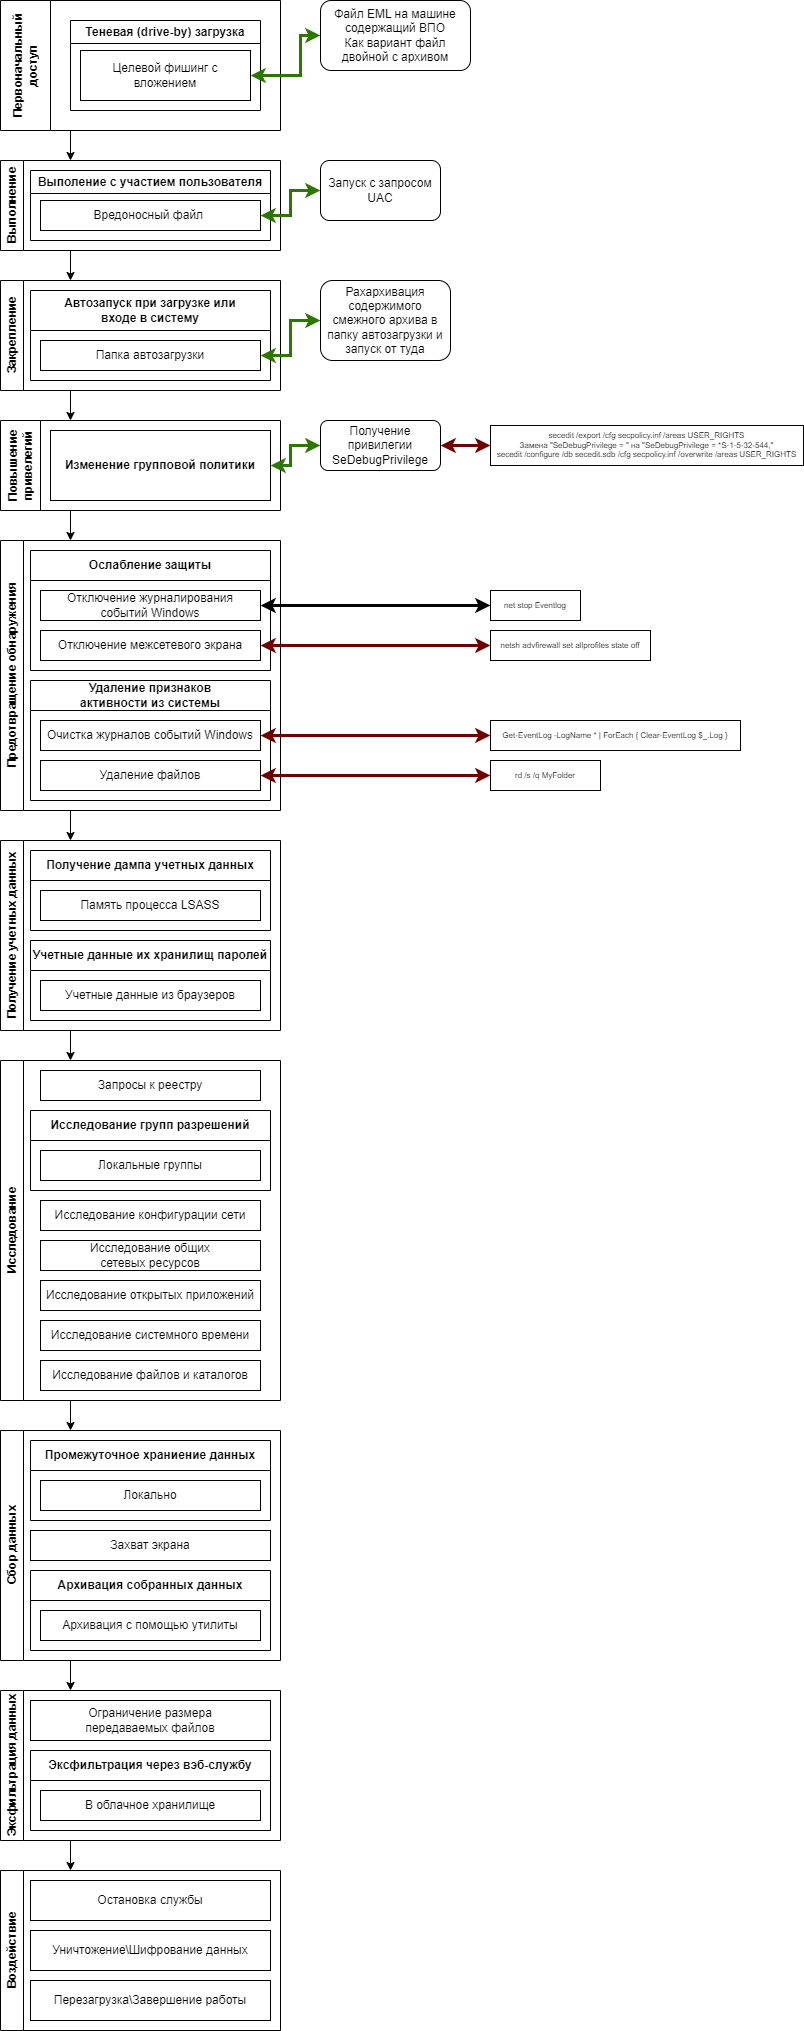

The diagram above was exported from draw.io. Its source (the exported page's mxGraphModel, read from the mxfile embedded in the PNG):
<mxGraphModel dx="874" dy="541" grid="1" gridSize="10" guides="1" tooltips="1" connect="1" arrows="1" fold="1" page="1" pageScale="1" pageWidth="827" pageHeight="1169" math="0" shadow="0">
  <root>
    <mxCell id="0" />
    <mxCell id="1" parent="0" />
    <mxCell id="7" style="edgeStyle=none;html=1;exitX=0.25;exitY=1;exitDx=0;exitDy=0;entryX=0.25;entryY=0;entryDx=0;entryDy=0;" edge="1" parent="1" source="2" target="6">
      <mxGeometry relative="1" as="geometry" />
    </mxCell>
    <mxCell id="2" value="Первоначальный доступ" style="swimlane;horizontal=0;whiteSpace=wrap;html=1;startSize=50;" vertex="1" parent="1">
      <mxGeometry x="10" y="10" width="280" height="130" as="geometry" />
    </mxCell>
    <mxCell id="3" value="Теневая (drive-by) загрузка" style="swimlane;whiteSpace=wrap;html=1;" vertex="1" parent="2">
      <mxGeometry x="70" y="20" width="190" height="90" as="geometry" />
    </mxCell>
    <mxCell id="4" value="&lt;span style=&quot;font-size: 12px;&quot;&gt;Целевой фишинг с вложением&lt;/span&gt;" style="rounded=0;whiteSpace=wrap;html=1;" vertex="1" parent="3">
      <mxGeometry x="10" y="30" width="170" height="50" as="geometry" />
    </mxCell>
    <mxCell id="13" style="edgeStyle=none;html=1;exitX=0.25;exitY=1;exitDx=0;exitDy=0;entryX=0.25;entryY=0;entryDx=0;entryDy=0;" edge="1" parent="1" source="6" target="10">
      <mxGeometry relative="1" as="geometry" />
    </mxCell>
    <mxCell id="6" value="Выполнение" style="swimlane;horizontal=0;whiteSpace=wrap;html=1;" vertex="1" parent="1">
      <mxGeometry x="10" y="170" width="280" height="90" as="geometry" />
    </mxCell>
    <mxCell id="8" value="Выполение с участием пользователя" style="swimlane;whiteSpace=wrap;html=1;" vertex="1" parent="6">
      <mxGeometry x="30" y="10" width="240" height="70" as="geometry" />
    </mxCell>
    <mxCell id="9" value="&lt;span style=&quot;font-size: 12px;&quot;&gt;Вредоносный файл&amp;nbsp;&lt;/span&gt;" style="rounded=0;whiteSpace=wrap;html=1;" vertex="1" parent="8">
      <mxGeometry x="10" y="30" width="220" height="30" as="geometry" />
    </mxCell>
    <mxCell id="18" style="edgeStyle=none;html=1;exitX=0.25;exitY=1;exitDx=0;exitDy=0;entryX=0.25;entryY=0;entryDx=0;entryDy=0;" edge="1" parent="1" source="10" target="15">
      <mxGeometry relative="1" as="geometry" />
    </mxCell>
    <mxCell id="10" value="Закрепление" style="swimlane;horizontal=0;whiteSpace=wrap;html=1;startSize=23;" vertex="1" parent="1">
      <mxGeometry x="10" y="290" width="280" height="110" as="geometry" />
    </mxCell>
    <mxCell id="11" value="Автозапуск при загрузке или&lt;br&gt;входе в систему" style="swimlane;whiteSpace=wrap;html=1;startSize=40;" vertex="1" parent="10">
      <mxGeometry x="30" y="10" width="240" height="90" as="geometry" />
    </mxCell>
    <mxCell id="12" value="&lt;span style=&quot;font-size: 12px;&quot;&gt;Папка автозагрузки&lt;/span&gt;" style="rounded=0;whiteSpace=wrap;html=1;" vertex="1" parent="11">
      <mxGeometry x="10" y="50" width="220" height="30" as="geometry" />
    </mxCell>
    <mxCell id="22" style="edgeStyle=none;html=1;exitX=0.25;exitY=1;exitDx=0;exitDy=0;entryX=0.25;entryY=0;entryDx=0;entryDy=0;" edge="1" parent="1" source="15" target="19">
      <mxGeometry relative="1" as="geometry" />
    </mxCell>
    <mxCell id="15" value="Повышение привелегий" style="swimlane;horizontal=0;whiteSpace=wrap;html=1;startSize=40;" vertex="1" parent="1">
      <mxGeometry x="10" y="430" width="280" height="90" as="geometry" />
    </mxCell>
    <mxCell id="17" value="&lt;span style=&quot;font-weight: 700;&quot;&gt;Изменение групповой политики&lt;/span&gt;" style="rounded=0;whiteSpace=wrap;html=1;" vertex="1" parent="15">
      <mxGeometry x="50" y="10" width="220" height="70" as="geometry" />
    </mxCell>
    <mxCell id="34" style="edgeStyle=none;html=1;exitX=0.25;exitY=1;exitDx=0;exitDy=0;entryX=0.25;entryY=0;entryDx=0;entryDy=0;" edge="1" parent="1" source="19" target="27">
      <mxGeometry relative="1" as="geometry" />
    </mxCell>
    <mxCell id="19" value="Предотвращение обнаружения" style="swimlane;horizontal=0;whiteSpace=wrap;html=1;startSize=23;" vertex="1" parent="1">
      <mxGeometry x="10" y="550" width="280" height="270" as="geometry" />
    </mxCell>
    <mxCell id="20" value="Ослабление защиты" style="swimlane;whiteSpace=wrap;html=1;startSize=30;" vertex="1" parent="19">
      <mxGeometry x="30" y="10" width="240" height="120" as="geometry" />
    </mxCell>
    <mxCell id="21" value="&lt;span style=&quot;font-size: 12px;&quot;&gt;Отключение журналирования&lt;br&gt;событий Windows&lt;/span&gt;" style="rounded=0;whiteSpace=wrap;html=1;" vertex="1" parent="20">
      <mxGeometry x="10" y="40" width="220" height="30" as="geometry" />
    </mxCell>
    <mxCell id="23" value="&lt;span style=&quot;font-size: 12px;&quot;&gt;Отключение межсетевого экрана&lt;/span&gt;" style="rounded=0;whiteSpace=wrap;html=1;" vertex="1" parent="20">
      <mxGeometry x="10" y="80" width="220" height="30" as="geometry" />
    </mxCell>
    <mxCell id="24" value="Удаление признаков&lt;br&gt;активности из системы" style="swimlane;whiteSpace=wrap;html=1;startSize=30;" vertex="1" parent="19">
      <mxGeometry x="30" y="140" width="240" height="120" as="geometry" />
    </mxCell>
    <mxCell id="25" value="&lt;span style=&quot;font-size: 12px;&quot;&gt;Очистка журналов событий Windows&lt;/span&gt;" style="rounded=0;whiteSpace=wrap;html=1;" vertex="1" parent="24">
      <mxGeometry x="10" y="40" width="220" height="30" as="geometry" />
    </mxCell>
    <mxCell id="26" value="&lt;span style=&quot;font-size: 12px;&quot;&gt;Удаление файлов&lt;/span&gt;" style="rounded=0;whiteSpace=wrap;html=1;" vertex="1" parent="24">
      <mxGeometry x="10" y="80" width="220" height="30" as="geometry" />
    </mxCell>
    <mxCell id="40" style="edgeStyle=none;html=1;exitX=0.25;exitY=1;exitDx=0;exitDy=0;entryX=0.25;entryY=0;entryDx=0;entryDy=0;" edge="1" parent="1" source="27" target="35">
      <mxGeometry relative="1" as="geometry" />
    </mxCell>
    <mxCell id="27" value="Получение учетных данных" style="swimlane;horizontal=0;whiteSpace=wrap;html=1;startSize=23;" vertex="1" parent="1">
      <mxGeometry x="10" y="850" width="280" height="190" as="geometry" />
    </mxCell>
    <mxCell id="28" value="Получение дампа учетных данных" style="swimlane;whiteSpace=wrap;html=1;startSize=30;" vertex="1" parent="27">
      <mxGeometry x="30" y="10" width="240" height="80" as="geometry" />
    </mxCell>
    <mxCell id="29" value="&lt;span style=&quot;font-size: 12px;&quot;&gt;Память процесса LSASS&lt;/span&gt;" style="rounded=0;whiteSpace=wrap;html=1;" vertex="1" parent="28">
      <mxGeometry x="10" y="40" width="220" height="30" as="geometry" />
    </mxCell>
    <mxCell id="31" value="Учетные данные их хранилищ паролей" style="swimlane;whiteSpace=wrap;html=1;startSize=30;" vertex="1" parent="27">
      <mxGeometry x="30" y="100" width="240" height="80" as="geometry" />
    </mxCell>
    <mxCell id="33" value="&lt;span style=&quot;font-size: 12px;&quot;&gt;Учетные данные из браузеров&lt;/span&gt;" style="rounded=0;whiteSpace=wrap;html=1;" vertex="1" parent="31">
      <mxGeometry x="10" y="40" width="220" height="30" as="geometry" />
    </mxCell>
    <mxCell id="52" style="edgeStyle=none;html=1;exitX=0.25;exitY=1;exitDx=0;exitDy=0;entryX=0.25;entryY=0;entryDx=0;entryDy=0;" edge="1" parent="1" source="35" target="47">
      <mxGeometry relative="1" as="geometry" />
    </mxCell>
    <mxCell id="35" value="Исследование" style="swimlane;horizontal=0;whiteSpace=wrap;html=1;startSize=23;" vertex="1" parent="1">
      <mxGeometry x="10" y="1070" width="280" height="340" as="geometry" />
    </mxCell>
    <mxCell id="36" value="Исследование групп разрешений" style="swimlane;whiteSpace=wrap;html=1;startSize=30;" vertex="1" parent="35">
      <mxGeometry x="30" y="50" width="240" height="80" as="geometry" />
    </mxCell>
    <mxCell id="37" value="&lt;span style=&quot;font-size: 12px;&quot;&gt;Локальные группы&lt;/span&gt;" style="rounded=0;whiteSpace=wrap;html=1;" vertex="1" parent="36">
      <mxGeometry x="10" y="40" width="220" height="30" as="geometry" />
    </mxCell>
    <mxCell id="41" value="Запросы к реестру" style="rounded=0;whiteSpace=wrap;html=1;" vertex="1" parent="35">
      <mxGeometry x="40" y="10" width="220" height="30" as="geometry" />
    </mxCell>
    <mxCell id="42" value="Исследование конфигурации сети" style="rounded=0;whiteSpace=wrap;html=1;" vertex="1" parent="35">
      <mxGeometry x="40" y="140" width="220" height="30" as="geometry" />
    </mxCell>
    <mxCell id="43" value="Исследование общих&lt;br&gt;сетевых ресурсов" style="rounded=0;whiteSpace=wrap;html=1;" vertex="1" parent="35">
      <mxGeometry x="40" y="180" width="220" height="30" as="geometry" />
    </mxCell>
    <mxCell id="44" value="Исследование открытых приложений" style="rounded=0;whiteSpace=wrap;html=1;" vertex="1" parent="35">
      <mxGeometry x="40" y="220" width="220" height="30" as="geometry" />
    </mxCell>
    <mxCell id="45" value="Исследование системного времени" style="rounded=0;whiteSpace=wrap;html=1;" vertex="1" parent="35">
      <mxGeometry x="40" y="260" width="220" height="30" as="geometry" />
    </mxCell>
    <mxCell id="46" value="Исследование файлов и каталогов" style="rounded=0;whiteSpace=wrap;html=1;" vertex="1" parent="35">
      <mxGeometry x="40" y="300" width="220" height="30" as="geometry" />
    </mxCell>
    <mxCell id="60" style="edgeStyle=none;html=1;exitX=0.25;exitY=1;exitDx=0;exitDy=0;entryX=0.25;entryY=0;entryDx=0;entryDy=0;" edge="1" parent="1" source="47" target="54">
      <mxGeometry relative="1" as="geometry" />
    </mxCell>
    <mxCell id="47" value="Сбор данных" style="swimlane;horizontal=0;whiteSpace=wrap;html=1;startSize=23;" vertex="1" parent="1">
      <mxGeometry x="10" y="1440" width="280" height="230" as="geometry" />
    </mxCell>
    <mxCell id="48" value="Архивация собранных данных" style="swimlane;whiteSpace=wrap;html=1;startSize=30;" vertex="1" parent="47">
      <mxGeometry x="30" y="140" width="240" height="80" as="geometry" />
    </mxCell>
    <mxCell id="49" value="&lt;span style=&quot;font-size: 12px;&quot;&gt;Архивация с помощью утилиты&lt;/span&gt;" style="rounded=0;whiteSpace=wrap;html=1;" vertex="1" parent="48">
      <mxGeometry x="10" y="40" width="220" height="30" as="geometry" />
    </mxCell>
    <mxCell id="50" value="Промежуточное храниение данных" style="swimlane;whiteSpace=wrap;html=1;startSize=30;" vertex="1" parent="47">
      <mxGeometry x="30" y="10" width="240" height="80" as="geometry" />
    </mxCell>
    <mxCell id="51" value="&lt;span style=&quot;font-size: 12px;&quot;&gt;Локально&lt;/span&gt;" style="rounded=0;whiteSpace=wrap;html=1;" vertex="1" parent="50">
      <mxGeometry x="10" y="40" width="220" height="30" as="geometry" />
    </mxCell>
    <mxCell id="53" value="Захват экрана" style="rounded=0;whiteSpace=wrap;html=1;" vertex="1" parent="47">
      <mxGeometry x="30" y="100" width="240" height="30" as="geometry" />
    </mxCell>
    <mxCell id="65" style="edgeStyle=none;html=1;exitX=0.25;exitY=1;exitDx=0;exitDy=0;entryX=0.25;entryY=0;entryDx=0;entryDy=0;" edge="1" parent="1" source="54" target="61">
      <mxGeometry relative="1" as="geometry" />
    </mxCell>
    <mxCell id="54" value="Эксфильтрация данных" style="swimlane;horizontal=0;whiteSpace=wrap;html=1;startSize=23;" vertex="1" parent="1">
      <mxGeometry x="10" y="1700" width="280" height="150" as="geometry" />
    </mxCell>
    <mxCell id="55" value="Эксфильтрация через вэб-службу" style="swimlane;whiteSpace=wrap;html=1;startSize=30;" vertex="1" parent="54">
      <mxGeometry x="30" y="60" width="240" height="80" as="geometry" />
    </mxCell>
    <mxCell id="56" value="&lt;span style=&quot;font-size: 12px;&quot;&gt;В облачное хранилище&lt;/span&gt;" style="rounded=0;whiteSpace=wrap;html=1;" vertex="1" parent="55">
      <mxGeometry x="10" y="40" width="220" height="30" as="geometry" />
    </mxCell>
    <mxCell id="59" value="Ограничение размера&lt;br&gt;передаваемых файлов" style="rounded=0;whiteSpace=wrap;html=1;" vertex="1" parent="54">
      <mxGeometry x="30" y="10" width="240" height="40" as="geometry" />
    </mxCell>
    <mxCell id="61" value="Воздействие" style="swimlane;horizontal=0;whiteSpace=wrap;html=1;startSize=23;" vertex="1" parent="1">
      <mxGeometry x="10" y="1880" width="280" height="160" as="geometry" />
    </mxCell>
    <mxCell id="64" value="Уничтожение\Шифрование данных" style="rounded=0;whiteSpace=wrap;html=1;" vertex="1" parent="61">
      <mxGeometry x="30" y="60" width="240" height="40" as="geometry" />
    </mxCell>
    <mxCell id="66" value="Остановка службы" style="rounded=0;whiteSpace=wrap;html=1;" vertex="1" parent="61">
      <mxGeometry x="30" y="10" width="240" height="40" as="geometry" />
    </mxCell>
    <mxCell id="67" value="Перезагрузка\Завершение работы" style="rounded=0;whiteSpace=wrap;html=1;" vertex="1" parent="61">
      <mxGeometry x="30" y="110" width="240" height="40" as="geometry" />
    </mxCell>
    <mxCell id="69" style="edgeStyle=none;html=1;exitX=0;exitY=0.5;exitDx=0;exitDy=0;entryX=1;entryY=0.5;entryDx=0;entryDy=0;rounded=0;startArrow=classic;startFill=1;fillColor=#60a917;strokeColor=#2D7600;strokeWidth=3;" edge="1" parent="1" source="68" target="4">
      <mxGeometry relative="1" as="geometry">
        <Array as="points">
          <mxPoint x="310" y="45" />
          <mxPoint x="310" y="85" />
        </Array>
      </mxGeometry>
    </mxCell>
    <mxCell id="68" value="Файл EML на машине содержащий ВПО&lt;br&gt;Как вариант файл двойной с архивом" style="rounded=1;whiteSpace=wrap;html=1;" vertex="1" parent="1">
      <mxGeometry x="330" y="10" width="150" height="70" as="geometry" />
    </mxCell>
    <mxCell id="71" style="edgeStyle=none;rounded=0;html=1;exitX=0;exitY=0.5;exitDx=0;exitDy=0;entryX=1;entryY=0.5;entryDx=0;entryDy=0;startArrow=classic;startFill=1;fillColor=#60a917;strokeColor=#2D7600;strokeWidth=3;" edge="1" parent="1" source="70" target="9">
      <mxGeometry relative="1" as="geometry">
        <Array as="points">
          <mxPoint x="300" y="200" />
          <mxPoint x="300" y="225" />
        </Array>
      </mxGeometry>
    </mxCell>
    <mxCell id="70" value="Запуск с запросом UAC" style="rounded=1;whiteSpace=wrap;html=1;" vertex="1" parent="1">
      <mxGeometry x="330" y="170" width="120" height="60" as="geometry" />
    </mxCell>
    <mxCell id="73" style="edgeStyle=none;rounded=0;html=1;exitX=0;exitY=0.5;exitDx=0;exitDy=0;entryX=1;entryY=0.5;entryDx=0;entryDy=0;strokeWidth=3;startArrow=classic;startFill=1;fillColor=#60a917;strokeColor=#2D7600;" edge="1" parent="1" source="72" target="12">
      <mxGeometry relative="1" as="geometry">
        <Array as="points">
          <mxPoint x="300" y="330" />
          <mxPoint x="300" y="365" />
        </Array>
      </mxGeometry>
    </mxCell>
    <mxCell id="72" value="Рахархивация содержимого смежного архива в папку автозагрузки и запуск от туда" style="rounded=1;whiteSpace=wrap;html=1;" vertex="1" parent="1">
      <mxGeometry x="330" y="290" width="130" height="80" as="geometry" />
    </mxCell>
    <mxCell id="75" style="edgeStyle=none;rounded=0;html=1;exitX=0;exitY=0.5;exitDx=0;exitDy=0;entryX=1;entryY=0.5;entryDx=0;entryDy=0;strokeWidth=3;startArrow=classic;startFill=1;fillColor=#60a917;strokeColor=#2D7600;" edge="1" parent="1" source="74" target="17">
      <mxGeometry relative="1" as="geometry">
        <Array as="points">
          <mxPoint x="300" y="455" />
          <mxPoint x="300" y="475" />
        </Array>
      </mxGeometry>
    </mxCell>
    <mxCell id="78" style="edgeStyle=none;rounded=0;html=1;exitX=1;exitY=0.5;exitDx=0;exitDy=0;entryX=0;entryY=0.5;entryDx=0;entryDy=0;strokeWidth=3;fontSize=8;startArrow=classic;startFill=1;fillColor=#a20025;strokeColor=#6F0000;" edge="1" parent="1" source="74" target="77">
      <mxGeometry relative="1" as="geometry" />
    </mxCell>
    <mxCell id="74" value="Получение привилегии SeDebugPrivilege" style="rounded=1;whiteSpace=wrap;html=1;" vertex="1" parent="1">
      <mxGeometry x="330" y="430" width="120" height="50" as="geometry" />
    </mxCell>
    <mxCell id="77" value="&lt;div style=&quot;font-size: 8px;&quot;&gt;&lt;span style=&quot;font-size: 8px;&quot;&gt;secedit /export /cfg secpolicy.inf /areas USER_RIGHTS&lt;/span&gt;&lt;/div&gt;&lt;div style=&quot;font-size: 8px;&quot;&gt;&lt;span style=&quot;font-size: 8px;&quot;&gt;Замена &quot;SeDebugPrivilege = &quot; на &quot;SeDebugPrivilege = *S-1-5-32-544,&quot;&lt;/span&gt;&lt;/div&gt;&lt;div style=&quot;font-size: 8px;&quot;&gt;&lt;span style=&quot;font-size: 8px;&quot;&gt;secedit /configure /db secedit.sdb /cfg secpolicy.inf /overwrite /areas USER_RIGHTS&lt;/span&gt;&lt;/div&gt;" style="rounded=0;whiteSpace=wrap;html=1;fontSize=8;" vertex="1" parent="1">
      <mxGeometry x="500" y="435" width="313" height="40" as="geometry" />
    </mxCell>
    <mxCell id="79" value="Get-EventLog -LogName * | ForEach { Clear-EventLog $_.Log }" style="rounded=0;whiteSpace=wrap;html=1;fontSize=8;" vertex="1" parent="1">
      <mxGeometry x="500" y="730" width="250" height="30" as="geometry" />
    </mxCell>
    <mxCell id="80" style="edgeStyle=none;rounded=0;html=1;exitX=1;exitY=0.5;exitDx=0;exitDy=0;entryX=0;entryY=0.5;entryDx=0;entryDy=0;strokeWidth=3;fontSize=8;startArrow=classic;startFill=1;fillColor=#a20025;strokeColor=#6F0000;" edge="1" parent="1" source="25" target="79">
      <mxGeometry relative="1" as="geometry" />
    </mxCell>
    <mxCell id="81" value="rd /s /q MyFolder" style="rounded=0;whiteSpace=wrap;html=1;fontSize=8;" vertex="1" parent="1">
      <mxGeometry x="500" y="770" width="110" height="30" as="geometry" />
    </mxCell>
    <mxCell id="82" style="edgeStyle=none;rounded=0;html=1;exitX=1;exitY=0.5;exitDx=0;exitDy=0;entryX=0;entryY=0.5;entryDx=0;entryDy=0;strokeWidth=3;fontSize=8;startArrow=classic;startFill=1;fillColor=#a20025;strokeColor=#6F0000;" edge="1" parent="1" source="26" target="81">
      <mxGeometry relative="1" as="geometry" />
    </mxCell>
    <mxCell id="83" value="netsh advfirewall set allprofiles state off" style="rounded=0;whiteSpace=wrap;html=1;fontSize=8;" vertex="1" parent="1">
      <mxGeometry x="500" y="640" width="160" height="30" as="geometry" />
    </mxCell>
    <mxCell id="84" style="edgeStyle=none;rounded=0;html=1;exitX=1;exitY=0.5;exitDx=0;exitDy=0;entryX=0;entryY=0.5;entryDx=0;entryDy=0;strokeWidth=3;fontSize=8;startArrow=classic;startFill=1;fillColor=#a20025;strokeColor=#6F0000;" edge="1" parent="1" source="23" target="83">
      <mxGeometry relative="1" as="geometry" />
    </mxCell>
    <mxCell id="85" value="net stop Eventlog" style="rounded=0;whiteSpace=wrap;html=1;fontSize=8;" vertex="1" parent="1">
      <mxGeometry x="500" y="600" width="90" height="30" as="geometry" />
    </mxCell>
    <mxCell id="86" style="edgeStyle=none;rounded=0;html=1;exitX=1;exitY=0.5;exitDx=0;exitDy=0;entryX=0;entryY=0.5;entryDx=0;entryDy=0;strokeWidth=3;fontSize=8;startArrow=classic;startFill=1;" edge="1" parent="1" source="21" target="85">
      <mxGeometry relative="1" as="geometry" />
    </mxCell>
  </root>
</mxGraphModel>